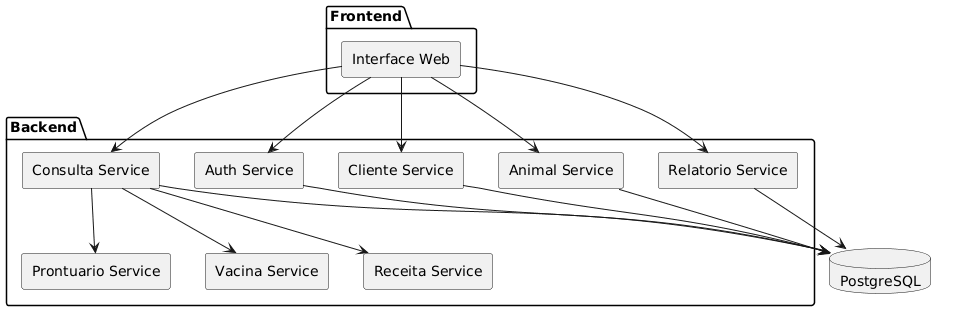

The diagram above was rendered by PlantUML. Its source (embedded in the PNG):
@startuml
skinparam componentStyle rectangle

package "Frontend" {
    [Interface Web]
}

package "Backend" {

    [Auth Service]

    [Cliente Service]

    [Animal Service]

    [Consulta Service]

    [Prontuario Service]

    [Vacina Service]

    [Receita Service]

    [Relatorio Service]
}

database "PostgreSQL"

[Interface Web] --> [Auth Service]
[Interface Web] --> [Consulta Service]
[Interface Web] --> [Cliente Service]
[Interface Web] --> [Animal Service]
[Interface Web] --> [Relatorio Service]

[Consulta Service] --> [Prontuario Service]
[Consulta Service] --> [Receita Service]
[Consulta Service] --> [Vacina Service]

[Auth Service] --> PostgreSQL
[Cliente Service] --> PostgreSQL
[Animal Service] --> PostgreSQL
[Consulta Service] --> PostgreSQL
[Relatorio Service] --> PostgreSQL
@enduml